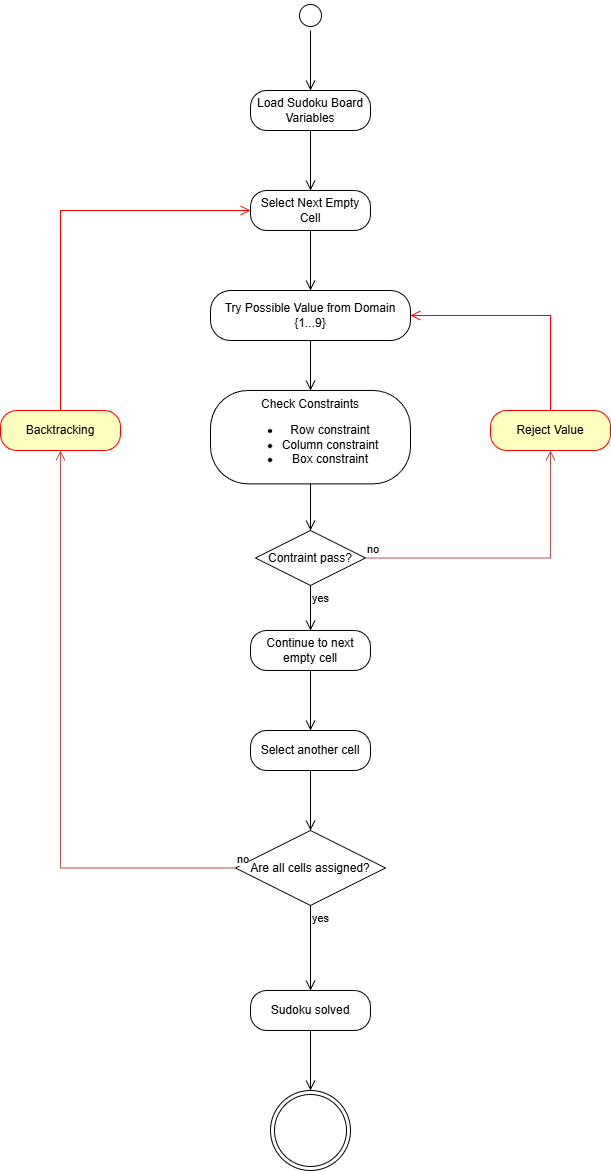

The diagram above was exported from draw.io. Its source (the exported page's mxGraphModel, read from the mxfile embedded in the PNG):
<mxGraphModel dx="2066" dy="1243" grid="1" gridSize="10" guides="1" tooltips="1" connect="1" arrows="1" fold="1" page="1" pageScale="1" pageWidth="850" pageHeight="1400" math="0" shadow="0">
  <root>
    <mxCell id="0" />
    <mxCell id="1" parent="0" />
    <mxCell id="Z1OHToZKqSk_eJgag05Y-4" parent="1" style="ellipse;html=1;shape=startState;" value="" vertex="1">
      <mxGeometry height="30" width="30" x="405" y="50" as="geometry" />
    </mxCell>
    <mxCell id="Z1OHToZKqSk_eJgag05Y-5" edge="1" parent="1" source="Z1OHToZKqSk_eJgag05Y-4" style="edgeStyle=orthogonalEdgeStyle;html=1;verticalAlign=bottom;endArrow=open;endSize=8;rounded=0;" value="">
      <mxGeometry relative="1" as="geometry">
        <mxPoint x="420" y="140" as="targetPoint" />
      </mxGeometry>
    </mxCell>
    <mxCell id="Z1OHToZKqSk_eJgag05Y-6" parent="1" style="rounded=1;whiteSpace=wrap;html=1;arcSize=40;" value="Load Sudoku Board Variables" vertex="1">
      <mxGeometry height="40" width="120" x="360" y="140" as="geometry" />
    </mxCell>
    <mxCell id="Z1OHToZKqSk_eJgag05Y-7" edge="1" parent="1" source="Z1OHToZKqSk_eJgag05Y-6" style="edgeStyle=orthogonalEdgeStyle;html=1;verticalAlign=bottom;endArrow=open;endSize=8;rounded=0;" value="">
      <mxGeometry relative="1" as="geometry">
        <mxPoint x="420" y="240" as="targetPoint" />
      </mxGeometry>
    </mxCell>
    <mxCell id="Z1OHToZKqSk_eJgag05Y-8" parent="1" style="rounded=1;whiteSpace=wrap;html=1;arcSize=40;" value="Select Next Empty Cell" vertex="1">
      <mxGeometry height="40" width="120" x="360" y="240" as="geometry" />
    </mxCell>
    <mxCell id="Z1OHToZKqSk_eJgag05Y-9" edge="1" parent="1" source="Z1OHToZKqSk_eJgag05Y-8" style="edgeStyle=orthogonalEdgeStyle;html=1;verticalAlign=bottom;endArrow=open;endSize=8;rounded=0;" value="">
      <mxGeometry relative="1" as="geometry">
        <mxPoint x="420" y="340" as="targetPoint" />
      </mxGeometry>
    </mxCell>
    <mxCell id="Z1OHToZKqSk_eJgag05Y-10" parent="1" style="rounded=1;whiteSpace=wrap;html=1;arcSize=40;" value="Try Possible Value from Domain&lt;div&gt;{1...9}&lt;/div&gt;" vertex="1">
      <mxGeometry height="50" width="200" x="320" y="340" as="geometry" />
    </mxCell>
    <mxCell id="Z1OHToZKqSk_eJgag05Y-11" edge="1" parent="1" source="Z1OHToZKqSk_eJgag05Y-10" style="edgeStyle=orthogonalEdgeStyle;html=1;verticalAlign=bottom;endArrow=open;endSize=8;rounded=0;" value="">
      <mxGeometry relative="1" as="geometry">
        <mxPoint x="420" y="440" as="targetPoint" />
      </mxGeometry>
    </mxCell>
    <mxCell id="Z1OHToZKqSk_eJgag05Y-12" parent="1" style="rounded=1;whiteSpace=wrap;html=1;arcSize=40;" value="Check Constraints&lt;div&gt;&lt;ul&gt;&lt;li&gt;Row constraint&lt;/li&gt;&lt;li&gt;Column constraint&lt;/li&gt;&lt;li&gt;Box constraint&lt;/li&gt;&lt;/ul&gt;&lt;/div&gt;" vertex="1">
      <mxGeometry height="93.33" width="200" x="320" y="440" as="geometry" />
    </mxCell>
    <mxCell id="Z1OHToZKqSk_eJgag05Y-13" edge="1" parent="1" source="Z1OHToZKqSk_eJgag05Y-12" style="edgeStyle=orthogonalEdgeStyle;html=1;verticalAlign=bottom;endArrow=open;endSize=8;rounded=0;" value="">
      <mxGeometry relative="1" as="geometry">
        <mxPoint x="420" y="580" as="targetPoint" />
      </mxGeometry>
    </mxCell>
    <mxCell id="Z1OHToZKqSk_eJgag05Y-14" parent="1" style="rhombus;whiteSpace=wrap;html=1;" value="Contraint pass?" vertex="1">
      <mxGeometry height="55" width="110" x="365" y="580" as="geometry" />
    </mxCell>
    <mxCell id="Z1OHToZKqSk_eJgag05Y-15" edge="1" parent="1" source="Z1OHToZKqSk_eJgag05Y-14" style="html=1;align=left;verticalAlign=bottom;endArrow=open;endSize=8;rounded=0;entryX=0.5;entryY=1;entryDx=0;entryDy=0;edgeStyle=orthogonalEdgeStyle;fillColor=#f8cecc;strokeColor=#b85450;" target="Z1OHToZKqSk_eJgag05Y-17" value="no">
      <mxGeometry relative="1" x="-1" as="geometry">
        <mxPoint x="600" y="520" as="targetPoint" />
      </mxGeometry>
    </mxCell>
    <mxCell id="Z1OHToZKqSk_eJgag05Y-16" edge="1" parent="1" source="Z1OHToZKqSk_eJgag05Y-14" style="edgeStyle=orthogonalEdgeStyle;html=1;align=left;verticalAlign=top;endArrow=open;endSize=8;rounded=0;" value="yes">
      <mxGeometry relative="1" x="-1" as="geometry">
        <mxPoint x="420" y="680" as="targetPoint" />
      </mxGeometry>
    </mxCell>
    <mxCell id="Z1OHToZKqSk_eJgag05Y-17" parent="1" style="rounded=1;whiteSpace=wrap;html=1;arcSize=40;fontColor=#000000;fillColor=#ffffc0;strokeColor=#ff0000;" value="Reject Value" vertex="1">
      <mxGeometry height="40" width="120" x="600" y="460" as="geometry" />
    </mxCell>
    <mxCell id="Z1OHToZKqSk_eJgag05Y-18" edge="1" parent="1" source="Z1OHToZKqSk_eJgag05Y-17" style="edgeStyle=orthogonalEdgeStyle;html=1;verticalAlign=bottom;endArrow=open;endSize=8;strokeColor=#ff0000;rounded=0;entryX=1;entryY=0.5;entryDx=0;entryDy=0;exitX=0.5;exitY=0;exitDx=0;exitDy=0;" target="Z1OHToZKqSk_eJgag05Y-10" value="">
      <mxGeometry relative="1" as="geometry">
        <mxPoint x="600" y="340" as="targetPoint" />
      </mxGeometry>
    </mxCell>
    <mxCell id="Z1OHToZKqSk_eJgag05Y-19" parent="1" style="rounded=1;whiteSpace=wrap;html=1;arcSize=40;" value="Continue to next empty cell" vertex="1">
      <mxGeometry height="40" width="120" x="360" y="680" as="geometry" />
    </mxCell>
    <mxCell id="Z1OHToZKqSk_eJgag05Y-20" edge="1" parent="1" source="Z1OHToZKqSk_eJgag05Y-19" style="edgeStyle=orthogonalEdgeStyle;html=1;verticalAlign=bottom;endArrow=open;endSize=8;rounded=0;" value="">
      <mxGeometry relative="1" as="geometry">
        <mxPoint x="420" y="780" as="targetPoint" />
      </mxGeometry>
    </mxCell>
    <mxCell id="Z1OHToZKqSk_eJgag05Y-21" parent="1" style="rounded=1;whiteSpace=wrap;html=1;arcSize=40;" value="Select another cell" vertex="1">
      <mxGeometry height="40" width="120" x="360" y="780" as="geometry" />
    </mxCell>
    <mxCell id="Z1OHToZKqSk_eJgag05Y-22" edge="1" parent="1" source="Z1OHToZKqSk_eJgag05Y-21" style="edgeStyle=orthogonalEdgeStyle;html=1;verticalAlign=bottom;endArrow=open;endSize=8;rounded=0;" value="">
      <mxGeometry relative="1" as="geometry">
        <mxPoint x="420" y="880" as="targetPoint" />
      </mxGeometry>
    </mxCell>
    <mxCell id="Z1OHToZKqSk_eJgag05Y-23" parent="1" style="rhombus;whiteSpace=wrap;html=1;" value="Are all cells assigned?" vertex="1">
      <mxGeometry height="75" width="150" x="345" y="880" as="geometry" />
    </mxCell>
    <mxCell id="Z1OHToZKqSk_eJgag05Y-24" edge="1" parent="1" source="Z1OHToZKqSk_eJgag05Y-23" style="edgeStyle=orthogonalEdgeStyle;html=1;align=left;verticalAlign=bottom;endArrow=open;endSize=8;rounded=0;exitX=0;exitY=0.5;exitDx=0;exitDy=0;entryX=0.5;entryY=1;entryDx=0;entryDy=0;fillColor=#f8cecc;strokeColor=#b85450;" target="Z1OHToZKqSk_eJgag05Y-29" value="no">
      <mxGeometry relative="1" x="-1" as="geometry">
        <mxPoint x="10" y="240" as="targetPoint" />
      </mxGeometry>
    </mxCell>
    <mxCell id="Z1OHToZKqSk_eJgag05Y-25" edge="1" parent="1" source="Z1OHToZKqSk_eJgag05Y-23" style="edgeStyle=orthogonalEdgeStyle;html=1;align=left;verticalAlign=top;endArrow=open;endSize=8;rounded=0;" value="yes">
      <mxGeometry relative="1" x="-1" as="geometry">
        <mxPoint x="420" y="1040" as="targetPoint" />
      </mxGeometry>
    </mxCell>
    <mxCell id="Z1OHToZKqSk_eJgag05Y-26" parent="1" style="rounded=1;whiteSpace=wrap;html=1;arcSize=40;" value="Sudoku solved" vertex="1">
      <mxGeometry height="40" width="120" x="360" y="1040" as="geometry" />
    </mxCell>
    <mxCell id="Z1OHToZKqSk_eJgag05Y-27" edge="1" parent="1" source="Z1OHToZKqSk_eJgag05Y-26" style="edgeStyle=orthogonalEdgeStyle;html=1;verticalAlign=bottom;endArrow=open;endSize=8;rounded=0;" value="">
      <mxGeometry relative="1" as="geometry">
        <mxPoint x="420" y="1140" as="targetPoint" />
      </mxGeometry>
    </mxCell>
    <mxCell id="Z1OHToZKqSk_eJgag05Y-28" parent="1" style="ellipse;html=1;shape=endState;" value="" vertex="1">
      <mxGeometry height="80" width="80" x="380" y="1140" as="geometry" />
    </mxCell>
    <mxCell id="Z1OHToZKqSk_eJgag05Y-29" parent="1" style="rounded=1;whiteSpace=wrap;html=1;arcSize=40;fontColor=#000000;fillColor=#ffffc0;strokeColor=#ff0000;" value="Backtracking" vertex="1">
      <mxGeometry height="40" width="120" x="110" y="460" as="geometry" />
    </mxCell>
    <mxCell id="Z1OHToZKqSk_eJgag05Y-30" edge="1" parent="1" source="Z1OHToZKqSk_eJgag05Y-29" style="edgeStyle=orthogonalEdgeStyle;html=1;verticalAlign=bottom;endArrow=open;endSize=8;strokeColor=#ff0000;rounded=0;exitX=0.5;exitY=0;exitDx=0;exitDy=0;entryX=0;entryY=0.5;entryDx=0;entryDy=0;" target="Z1OHToZKqSk_eJgag05Y-8" value="">
      <mxGeometry relative="1" as="geometry">
        <mxPoint x="170" y="560" as="targetPoint" />
      </mxGeometry>
    </mxCell>
  </root>
</mxGraphModel>